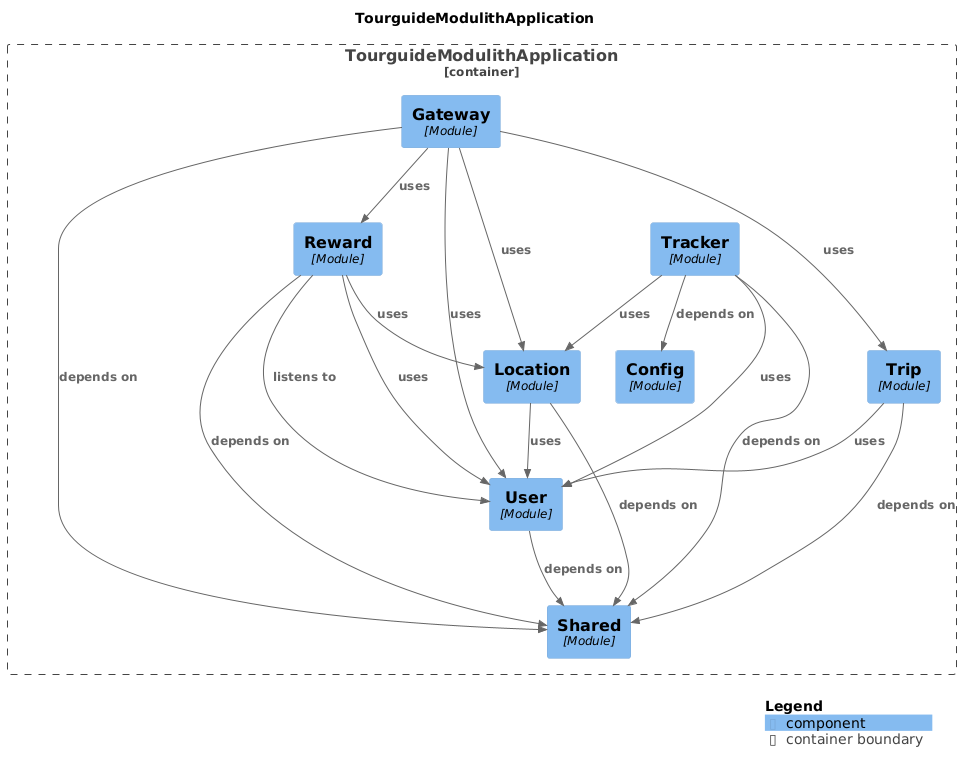

The diagram above was rendered by PlantUML. Its source (embedded in the PNG):
@startuml
set separator none
title TourguideModulithApplication

top to bottom direction

!include <C4/C4>
!include <C4/C4_Context>
!include <C4/C4_Component>

Container_Boundary("TourguideModulithApplication.TourguideModulithApplication_boundary", "TourguideModulithApplication", $tags="") {
  Component(TourguideModulithApplication.TourguideModulithApplication.Gateway, "Gateway", $techn="Module", $descr="", $tags="", $link="")
  Component(TourguideModulithApplication.TourguideModulithApplication.Shared, "Shared", $techn="Module", $descr="", $tags="", $link="")
  Component(TourguideModulithApplication.TourguideModulithApplication.User, "User", $techn="Module", $descr="", $tags="", $link="")
  Component(TourguideModulithApplication.TourguideModulithApplication.Location, "Location", $techn="Module", $descr="", $tags="", $link="")
  Component(TourguideModulithApplication.TourguideModulithApplication.Config, "Config", $techn="Module", $descr="", $tags="", $link="")
  Component(TourguideModulithApplication.TourguideModulithApplication.Reward, "Reward", $techn="Module", $descr="", $tags="", $link="")
  Component(TourguideModulithApplication.TourguideModulithApplication.Trip, "Trip", $techn="Module", $descr="", $tags="", $link="")
  Component(TourguideModulithApplication.TourguideModulithApplication.Tracker, "Tracker", $techn="Module", $descr="", $tags="", $link="")
}

Rel(TourguideModulithApplication.TourguideModulithApplication.Location, TourguideModulithApplication.TourguideModulithApplication.Shared, "depends on", $techn="", $tags="", $link="")
Rel(TourguideModulithApplication.TourguideModulithApplication.Location, TourguideModulithApplication.TourguideModulithApplication.User, "uses", $techn="", $tags="", $link="")
Rel(TourguideModulithApplication.TourguideModulithApplication.Gateway, TourguideModulithApplication.TourguideModulithApplication.Shared, "depends on", $techn="", $tags="", $link="")
Rel(TourguideModulithApplication.TourguideModulithApplication.Gateway, TourguideModulithApplication.TourguideModulithApplication.User, "uses", $techn="", $tags="", $link="")
Rel(TourguideModulithApplication.TourguideModulithApplication.Gateway, TourguideModulithApplication.TourguideModulithApplication.Location, "uses", $techn="", $tags="", $link="")
Rel(TourguideModulithApplication.TourguideModulithApplication.Gateway, TourguideModulithApplication.TourguideModulithApplication.Trip, "uses", $techn="", $tags="", $link="")
Rel(TourguideModulithApplication.TourguideModulithApplication.Gateway, TourguideModulithApplication.TourguideModulithApplication.Reward, "uses", $techn="", $tags="", $link="")
Rel(TourguideModulithApplication.TourguideModulithApplication.User, TourguideModulithApplication.TourguideModulithApplication.Shared, "depends on", $techn="", $tags="", $link="")
Rel(TourguideModulithApplication.TourguideModulithApplication.Trip, TourguideModulithApplication.TourguideModulithApplication.Shared, "depends on", $techn="", $tags="", $link="")
Rel(TourguideModulithApplication.TourguideModulithApplication.Trip, TourguideModulithApplication.TourguideModulithApplication.User, "uses", $techn="", $tags="", $link="")
Rel(TourguideModulithApplication.TourguideModulithApplication.Tracker, TourguideModulithApplication.TourguideModulithApplication.Config, "depends on", $techn="", $tags="", $link="")
Rel(TourguideModulithApplication.TourguideModulithApplication.Tracker, TourguideModulithApplication.TourguideModulithApplication.Shared, "depends on", $techn="", $tags="", $link="")
Rel(TourguideModulithApplication.TourguideModulithApplication.Tracker, TourguideModulithApplication.TourguideModulithApplication.User, "uses", $techn="", $tags="", $link="")
Rel(TourguideModulithApplication.TourguideModulithApplication.Tracker, TourguideModulithApplication.TourguideModulithApplication.Location, "uses", $techn="", $tags="", $link="")
Rel(TourguideModulithApplication.TourguideModulithApplication.Reward, TourguideModulithApplication.TourguideModulithApplication.User, "listens to", $techn="", $tags="", $link="")
Rel(TourguideModulithApplication.TourguideModulithApplication.Reward, TourguideModulithApplication.TourguideModulithApplication.Shared, "depends on", $techn="", $tags="", $link="")
Rel(TourguideModulithApplication.TourguideModulithApplication.Reward, TourguideModulithApplication.TourguideModulithApplication.Location, "uses", $techn="", $tags="", $link="")
Rel(TourguideModulithApplication.TourguideModulithApplication.Reward, TourguideModulithApplication.TourguideModulithApplication.User, "uses", $techn="", $tags="", $link="")

SHOW_LEGEND(true)
@enduml